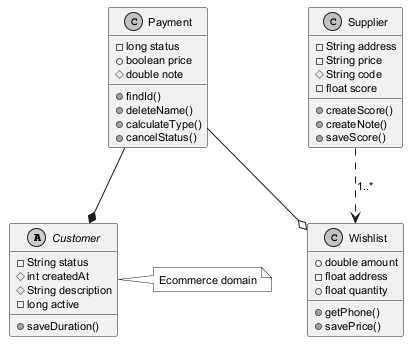

The diagram above was rendered by PlantUML. Its source (embedded in the PNG):
@startuml
skinparam monochrome true
skinparam defaultFontSize 11
abstract class Customer {
  -String status
  #int createdAt
  #String description
  -long active
  +saveDuration()
}
class Payment {
  -long status
  +boolean price
  #double note
  +findId()
  +deleteName()
  +calculateType()
  +cancelStatus()
}
class Supplier {
  -String address
  -String price
  #String code
  -float score
  +createScore()
  +createNote()
  +saveScore()
}
class Wishlist {
  +double amount
  -float address
  +float quantity
  +getPhone()
  +savePrice()
}
Payment --* Customer
Payment --o Wishlist
Supplier ..> Wishlist : "1..*"
note right of Customer : Ecommerce domain
@enduml